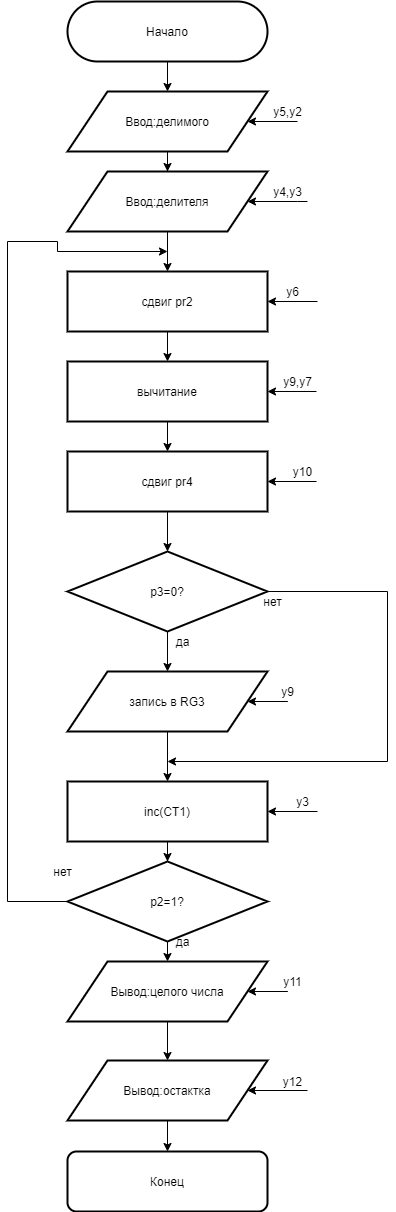

The diagram above was exported from draw.io. Its source (the exported page's mxGraphModel, read from the mxfile embedded in the PNG):
<mxGraphModel dx="558" dy="787" grid="1" gridSize="10" guides="1" tooltips="1" connect="1" arrows="1" fold="1" page="1" pageScale="1" pageWidth="827" pageHeight="1169" math="0" shadow="0">
  <root>
    <mxCell id="0" />
    <mxCell id="1" parent="0" />
    <mxCell id="_kDDYKjimHHq3tlc7X1H-5" style="edgeStyle=orthogonalEdgeStyle;rounded=0;orthogonalLoop=1;jettySize=auto;html=1;exitX=0.5;exitY=1;exitDx=0;exitDy=0;" edge="1" parent="1" source="_kDDYKjimHHq3tlc7X1H-2" target="_kDDYKjimHHq3tlc7X1H-4">
      <mxGeometry relative="1" as="geometry" />
    </mxCell>
    <mxCell id="_kDDYKjimHHq3tlc7X1H-2" value="Начало" style="rounded=1;whiteSpace=wrap;html=1;arcSize=50;strokeWidth=2;" vertex="1" parent="1">
      <mxGeometry x="240" y="50" width="200" height="60" as="geometry" />
    </mxCell>
    <mxCell id="_kDDYKjimHHq3tlc7X1H-11" value="" style="edgeStyle=orthogonalEdgeStyle;rounded=0;orthogonalLoop=1;jettySize=auto;html=1;" edge="1" parent="1" source="_kDDYKjimHHq3tlc7X1H-3" target="_kDDYKjimHHq3tlc7X1H-10">
      <mxGeometry relative="1" as="geometry" />
    </mxCell>
    <mxCell id="_kDDYKjimHHq3tlc7X1H-44" style="edgeStyle=orthogonalEdgeStyle;rounded=0;orthogonalLoop=1;jettySize=auto;html=1;exitX=1;exitY=0.5;exitDx=0;exitDy=0;startArrow=classic;startFill=1;endArrow=none;endFill=0;" edge="1" parent="1" source="_kDDYKjimHHq3tlc7X1H-3">
      <mxGeometry relative="1" as="geometry">
        <mxPoint x="490" y="350" as="targetPoint" />
      </mxGeometry>
    </mxCell>
    <mxCell id="_kDDYKjimHHq3tlc7X1H-3" value="сдвиг pr2" style="rounded=0;whiteSpace=wrap;html=1;strokeWidth=2;" vertex="1" parent="1">
      <mxGeometry x="240" y="320" width="200" height="60" as="geometry" />
    </mxCell>
    <mxCell id="_kDDYKjimHHq3tlc7X1H-13" value="" style="edgeStyle=orthogonalEdgeStyle;rounded=0;orthogonalLoop=1;jettySize=auto;html=1;" edge="1" parent="1" source="_kDDYKjimHHq3tlc7X1H-10" target="_kDDYKjimHHq3tlc7X1H-12">
      <mxGeometry relative="1" as="geometry" />
    </mxCell>
    <mxCell id="_kDDYKjimHHq3tlc7X1H-46" style="edgeStyle=orthogonalEdgeStyle;rounded=0;orthogonalLoop=1;jettySize=auto;html=1;exitX=1;exitY=0.5;exitDx=0;exitDy=0;startArrow=classic;startFill=1;endArrow=none;endFill=0;" edge="1" parent="1" source="_kDDYKjimHHq3tlc7X1H-10">
      <mxGeometry relative="1" as="geometry">
        <mxPoint x="489" y="440" as="targetPoint" />
      </mxGeometry>
    </mxCell>
    <mxCell id="_kDDYKjimHHq3tlc7X1H-10" value="вычитание" style="rounded=0;whiteSpace=wrap;html=1;strokeWidth=2;" vertex="1" parent="1">
      <mxGeometry x="240" y="410" width="200" height="60" as="geometry" />
    </mxCell>
    <mxCell id="_kDDYKjimHHq3tlc7X1H-23" style="edgeStyle=orthogonalEdgeStyle;rounded=0;orthogonalLoop=1;jettySize=auto;html=1;exitX=0.5;exitY=1;exitDx=0;exitDy=0;" edge="1" parent="1" source="_kDDYKjimHHq3tlc7X1H-12" target="_kDDYKjimHHq3tlc7X1H-22">
      <mxGeometry relative="1" as="geometry" />
    </mxCell>
    <mxCell id="_kDDYKjimHHq3tlc7X1H-48" style="edgeStyle=orthogonalEdgeStyle;rounded=0;orthogonalLoop=1;jettySize=auto;html=1;exitX=1;exitY=0.5;exitDx=0;exitDy=0;startArrow=classic;startFill=1;endArrow=none;endFill=0;" edge="1" parent="1" source="_kDDYKjimHHq3tlc7X1H-12">
      <mxGeometry relative="1" as="geometry">
        <mxPoint x="489" y="530" as="targetPoint" />
      </mxGeometry>
    </mxCell>
    <mxCell id="_kDDYKjimHHq3tlc7X1H-12" value="сдвиг pr4" style="rounded=0;whiteSpace=wrap;html=1;strokeWidth=2;" vertex="1" parent="1">
      <mxGeometry x="240" y="500" width="200" height="60" as="geometry" />
    </mxCell>
    <mxCell id="_kDDYKjimHHq3tlc7X1H-7" value="" style="edgeStyle=orthogonalEdgeStyle;rounded=0;orthogonalLoop=1;jettySize=auto;html=1;" edge="1" parent="1" source="_kDDYKjimHHq3tlc7X1H-4" target="_kDDYKjimHHq3tlc7X1H-6">
      <mxGeometry relative="1" as="geometry" />
    </mxCell>
    <mxCell id="_kDDYKjimHHq3tlc7X1H-38" style="edgeStyle=orthogonalEdgeStyle;rounded=0;orthogonalLoop=1;jettySize=auto;html=1;exitX=1;exitY=0.5;exitDx=0;exitDy=0;endArrow=none;endFill=0;startArrow=classic;startFill=1;" edge="1" parent="1" source="_kDDYKjimHHq3tlc7X1H-4">
      <mxGeometry relative="1" as="geometry">
        <mxPoint x="470" y="170" as="targetPoint" />
      </mxGeometry>
    </mxCell>
    <mxCell id="_kDDYKjimHHq3tlc7X1H-4" value="Ввод:делимого" style="shape=parallelogram;perimeter=parallelogramPerimeter;whiteSpace=wrap;html=1;strokeWidth=2;" vertex="1" parent="1">
      <mxGeometry x="240" y="140" width="200" height="60" as="geometry" />
    </mxCell>
    <mxCell id="_kDDYKjimHHq3tlc7X1H-9" style="edgeStyle=orthogonalEdgeStyle;rounded=0;orthogonalLoop=1;jettySize=auto;html=1;exitX=0.5;exitY=1;exitDx=0;exitDy=0;" edge="1" parent="1" source="_kDDYKjimHHq3tlc7X1H-6" target="_kDDYKjimHHq3tlc7X1H-3">
      <mxGeometry relative="1" as="geometry" />
    </mxCell>
    <mxCell id="_kDDYKjimHHq3tlc7X1H-42" style="edgeStyle=orthogonalEdgeStyle;rounded=0;orthogonalLoop=1;jettySize=auto;html=1;exitX=1;exitY=0.5;exitDx=0;exitDy=0;startArrow=classic;startFill=1;endArrow=none;endFill=0;" edge="1" parent="1" source="_kDDYKjimHHq3tlc7X1H-6">
      <mxGeometry relative="1" as="geometry">
        <mxPoint x="480" y="250" as="targetPoint" />
        <Array as="points">
          <mxPoint x="470" y="250" />
          <mxPoint x="470" y="250" />
        </Array>
      </mxGeometry>
    </mxCell>
    <mxCell id="_kDDYKjimHHq3tlc7X1H-6" value="Ввод:делителя" style="shape=parallelogram;perimeter=parallelogramPerimeter;whiteSpace=wrap;html=1;strokeWidth=2;" vertex="1" parent="1">
      <mxGeometry x="240" y="220" width="200" height="60" as="geometry" />
    </mxCell>
    <mxCell id="_kDDYKjimHHq3tlc7X1H-28" style="edgeStyle=orthogonalEdgeStyle;rounded=0;orthogonalLoop=1;jettySize=auto;html=1;exitX=0.5;exitY=1;exitDx=0;exitDy=0;entryX=0.5;entryY=0;entryDx=0;entryDy=0;" edge="1" parent="1" source="_kDDYKjimHHq3tlc7X1H-14" target="_kDDYKjimHHq3tlc7X1H-27">
      <mxGeometry relative="1" as="geometry" />
    </mxCell>
    <mxCell id="_kDDYKjimHHq3tlc7X1H-14" value="запись в RG3" style="shape=parallelogram;perimeter=parallelogramPerimeter;whiteSpace=wrap;html=1;strokeWidth=2;" vertex="1" parent="1">
      <mxGeometry x="240" y="720" width="200" height="60" as="geometry" />
    </mxCell>
    <mxCell id="_kDDYKjimHHq3tlc7X1H-18" style="edgeStyle=orthogonalEdgeStyle;rounded=0;orthogonalLoop=1;jettySize=auto;html=1;exitX=0;exitY=0.5;exitDx=0;exitDy=0;" edge="1" parent="1" source="_kDDYKjimHHq3tlc7X1H-16">
      <mxGeometry relative="1" as="geometry">
        <mxPoint x="340" y="300" as="targetPoint" />
        <Array as="points">
          <mxPoint x="180" y="950" />
          <mxPoint x="180" y="290" />
          <mxPoint x="230" y="290" />
          <mxPoint x="230" y="300" />
        </Array>
      </mxGeometry>
    </mxCell>
    <mxCell id="_kDDYKjimHHq3tlc7X1H-21" style="edgeStyle=orthogonalEdgeStyle;rounded=0;orthogonalLoop=1;jettySize=auto;html=1;exitX=0.5;exitY=1;exitDx=0;exitDy=0;" edge="1" parent="1" source="_kDDYKjimHHq3tlc7X1H-16">
      <mxGeometry relative="1" as="geometry">
        <mxPoint x="340" y="1010" as="targetPoint" />
      </mxGeometry>
    </mxCell>
    <mxCell id="_kDDYKjimHHq3tlc7X1H-16" value="p2=1?" style="rhombus;whiteSpace=wrap;html=1;strokeWidth=2;" vertex="1" parent="1">
      <mxGeometry x="240" y="910" width="200" height="80" as="geometry" />
    </mxCell>
    <mxCell id="_kDDYKjimHHq3tlc7X1H-19" value="нет" style="text;html=1;align=center;verticalAlign=middle;resizable=0;points=[];autosize=1;" vertex="1" parent="1">
      <mxGeometry x="220" y="910" width="30" height="20" as="geometry" />
    </mxCell>
    <mxCell id="_kDDYKjimHHq3tlc7X1H-24" style="edgeStyle=orthogonalEdgeStyle;rounded=0;orthogonalLoop=1;jettySize=auto;html=1;exitX=0.5;exitY=1;exitDx=0;exitDy=0;" edge="1" parent="1" source="_kDDYKjimHHq3tlc7X1H-22" target="_kDDYKjimHHq3tlc7X1H-14">
      <mxGeometry relative="1" as="geometry" />
    </mxCell>
    <mxCell id="_kDDYKjimHHq3tlc7X1H-26" style="edgeStyle=orthogonalEdgeStyle;rounded=0;orthogonalLoop=1;jettySize=auto;html=1;exitX=1;exitY=0.5;exitDx=0;exitDy=0;" edge="1" parent="1" source="_kDDYKjimHHq3tlc7X1H-22">
      <mxGeometry relative="1" as="geometry">
        <mxPoint x="340" y="810" as="targetPoint" />
        <Array as="points">
          <mxPoint x="560" y="640" />
          <mxPoint x="560" y="810" />
        </Array>
      </mxGeometry>
    </mxCell>
    <mxCell id="_kDDYKjimHHq3tlc7X1H-22" value="p3=0?" style="rhombus;whiteSpace=wrap;html=1;strokeWidth=2;" vertex="1" parent="1">
      <mxGeometry x="240" y="600" width="200" height="80" as="geometry" />
    </mxCell>
    <mxCell id="_kDDYKjimHHq3tlc7X1H-25" value="да" style="text;html=1;align=center;verticalAlign=middle;resizable=0;points=[];autosize=1;" vertex="1" parent="1">
      <mxGeometry x="340" y="680" width="30" height="20" as="geometry" />
    </mxCell>
    <mxCell id="_kDDYKjimHHq3tlc7X1H-29" style="edgeStyle=orthogonalEdgeStyle;rounded=0;orthogonalLoop=1;jettySize=auto;html=1;exitX=0.5;exitY=1;exitDx=0;exitDy=0;" edge="1" parent="1" source="_kDDYKjimHHq3tlc7X1H-27" target="_kDDYKjimHHq3tlc7X1H-16">
      <mxGeometry relative="1" as="geometry" />
    </mxCell>
    <mxCell id="_kDDYKjimHHq3tlc7X1H-55" style="edgeStyle=orthogonalEdgeStyle;rounded=0;orthogonalLoop=1;jettySize=auto;html=1;exitX=1;exitY=0.5;exitDx=0;exitDy=0;startArrow=classic;startFill=1;endArrow=none;endFill=0;" edge="1" parent="1" source="_kDDYKjimHHq3tlc7X1H-27">
      <mxGeometry relative="1" as="geometry">
        <mxPoint x="490" y="860" as="targetPoint" />
      </mxGeometry>
    </mxCell>
    <mxCell id="_kDDYKjimHHq3tlc7X1H-27" value="inc(CT1)" style="rounded=0;whiteSpace=wrap;html=1;strokeWidth=2;" vertex="1" parent="1">
      <mxGeometry x="240" y="830" width="200" height="60" as="geometry" />
    </mxCell>
    <mxCell id="_kDDYKjimHHq3tlc7X1H-34" value="" style="edgeStyle=orthogonalEdgeStyle;rounded=0;orthogonalLoop=1;jettySize=auto;html=1;" edge="1" parent="1" source="_kDDYKjimHHq3tlc7X1H-31" target="_kDDYKjimHHq3tlc7X1H-33">
      <mxGeometry relative="1" as="geometry" />
    </mxCell>
    <mxCell id="_kDDYKjimHHq3tlc7X1H-57" style="edgeStyle=orthogonalEdgeStyle;rounded=0;orthogonalLoop=1;jettySize=auto;html=1;exitX=1;exitY=0.5;exitDx=0;exitDy=0;startArrow=classic;startFill=1;endArrow=none;endFill=0;" edge="1" parent="1" source="_kDDYKjimHHq3tlc7X1H-31">
      <mxGeometry relative="1" as="geometry">
        <mxPoint x="460" y="1040" as="targetPoint" />
      </mxGeometry>
    </mxCell>
    <mxCell id="_kDDYKjimHHq3tlc7X1H-31" value="Вывод:целого числа" style="shape=parallelogram;perimeter=parallelogramPerimeter;whiteSpace=wrap;html=1;strokeWidth=2;" vertex="1" parent="1">
      <mxGeometry x="240" y="1010" width="200" height="60" as="geometry" />
    </mxCell>
    <mxCell id="_kDDYKjimHHq3tlc7X1H-36" style="edgeStyle=orthogonalEdgeStyle;rounded=0;orthogonalLoop=1;jettySize=auto;html=1;exitX=0.5;exitY=1;exitDx=0;exitDy=0;" edge="1" parent="1" source="_kDDYKjimHHq3tlc7X1H-33" target="_kDDYKjimHHq3tlc7X1H-35">
      <mxGeometry relative="1" as="geometry" />
    </mxCell>
    <mxCell id="_kDDYKjimHHq3tlc7X1H-59" style="edgeStyle=orthogonalEdgeStyle;rounded=0;orthogonalLoop=1;jettySize=auto;html=1;exitX=1;exitY=0.5;exitDx=0;exitDy=0;startArrow=classic;startFill=1;endArrow=none;endFill=0;" edge="1" parent="1" source="_kDDYKjimHHq3tlc7X1H-33">
      <mxGeometry relative="1" as="geometry">
        <mxPoint x="480" y="1139" as="targetPoint" />
      </mxGeometry>
    </mxCell>
    <mxCell id="_kDDYKjimHHq3tlc7X1H-33" value="Вывод:остактка" style="shape=parallelogram;perimeter=parallelogramPerimeter;whiteSpace=wrap;html=1;strokeWidth=2;" vertex="1" parent="1">
      <mxGeometry x="240" y="1109" width="200" height="60" as="geometry" />
    </mxCell>
    <mxCell id="_kDDYKjimHHq3tlc7X1H-35" value="Конец" style="rounded=1;whiteSpace=wrap;html=1;strokeWidth=2;" vertex="1" parent="1">
      <mxGeometry x="240" y="1200" width="200" height="60" as="geometry" />
    </mxCell>
    <mxCell id="_kDDYKjimHHq3tlc7X1H-40" value="y5,y2" style="text;html=1;align=center;verticalAlign=middle;resizable=0;points=[];autosize=1;" vertex="1" parent="1">
      <mxGeometry x="440" y="150" width="40" height="20" as="geometry" />
    </mxCell>
    <mxCell id="_kDDYKjimHHq3tlc7X1H-41" value="y4,y3" style="text;html=1;align=center;verticalAlign=middle;resizable=0;points=[];autosize=1;" vertex="1" parent="1">
      <mxGeometry x="440" y="230" width="40" height="20" as="geometry" />
    </mxCell>
    <mxCell id="_kDDYKjimHHq3tlc7X1H-43" value="y6" style="text;html=1;align=center;verticalAlign=middle;resizable=0;points=[];autosize=1;" vertex="1" parent="1">
      <mxGeometry x="450" y="330" width="30" height="20" as="geometry" />
    </mxCell>
    <mxCell id="_kDDYKjimHHq3tlc7X1H-45" value="y9,y7" style="text;html=1;align=center;verticalAlign=middle;resizable=0;points=[];autosize=1;" vertex="1" parent="1">
      <mxGeometry x="450" y="420" width="40" height="20" as="geometry" />
    </mxCell>
    <mxCell id="_kDDYKjimHHq3tlc7X1H-47" value="y10" style="text;html=1;align=center;verticalAlign=middle;resizable=0;points=[];autosize=1;" vertex="1" parent="1">
      <mxGeometry x="460" y="510" width="30" height="20" as="geometry" />
    </mxCell>
    <mxCell id="_kDDYKjimHHq3tlc7X1H-50" value="нет" style="text;html=1;align=center;verticalAlign=middle;resizable=0;points=[];autosize=1;" vertex="1" parent="1">
      <mxGeometry x="430" y="640" width="30" height="20" as="geometry" />
    </mxCell>
    <mxCell id="_kDDYKjimHHq3tlc7X1H-51" value="да" style="text;html=1;align=center;verticalAlign=middle;resizable=0;points=[];autosize=1;" vertex="1" parent="1">
      <mxGeometry x="340" y="980" width="30" height="20" as="geometry" />
    </mxCell>
    <mxCell id="_kDDYKjimHHq3tlc7X1H-49" value="y9" style="text;html=1;align=center;verticalAlign=middle;resizable=0;points=[];autosize=1;" vertex="1" parent="1">
      <mxGeometry x="445" y="730" width="30" height="20" as="geometry" />
    </mxCell>
    <mxCell id="_kDDYKjimHHq3tlc7X1H-53" style="edgeStyle=orthogonalEdgeStyle;rounded=0;orthogonalLoop=1;jettySize=auto;html=1;exitX=1;exitY=0.5;exitDx=0;exitDy=0;startArrow=classic;startFill=1;endArrow=none;endFill=0;" edge="1" parent="1" source="_kDDYKjimHHq3tlc7X1H-14">
      <mxGeometry relative="1" as="geometry">
        <mxPoint x="420" y="750" as="sourcePoint" />
        <mxPoint x="460" y="750" as="targetPoint" />
      </mxGeometry>
    </mxCell>
    <mxCell id="_kDDYKjimHHq3tlc7X1H-54" value="y3" style="text;html=1;align=center;verticalAlign=middle;resizable=0;points=[];autosize=1;" vertex="1" parent="1">
      <mxGeometry x="460" y="840" width="30" height="20" as="geometry" />
    </mxCell>
    <mxCell id="_kDDYKjimHHq3tlc7X1H-56" value="y11" style="text;html=1;align=center;verticalAlign=middle;resizable=0;points=[];autosize=1;" vertex="1" parent="1">
      <mxGeometry x="450" y="1020" width="30" height="20" as="geometry" />
    </mxCell>
    <mxCell id="_kDDYKjimHHq3tlc7X1H-58" value="y12" style="text;html=1;align=center;verticalAlign=middle;resizable=0;points=[];autosize=1;" vertex="1" parent="1">
      <mxGeometry x="450" y="1120" width="30" height="20" as="geometry" />
    </mxCell>
  </root>
</mxGraphModel>